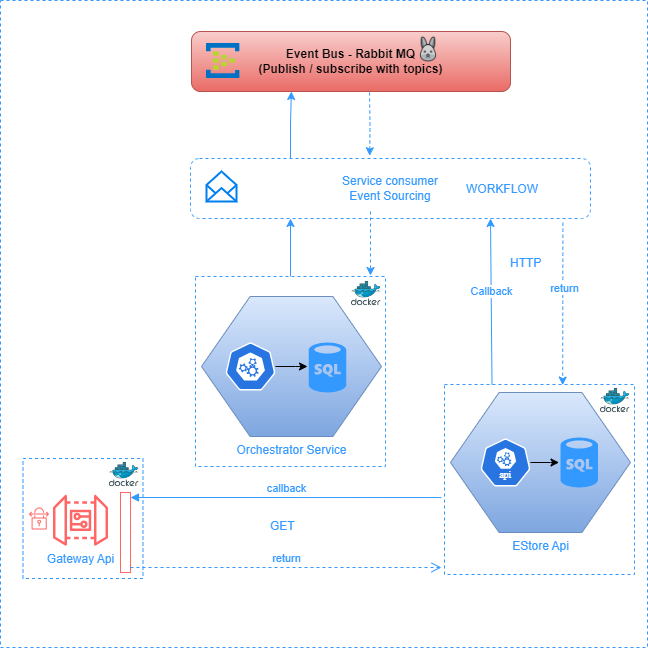

The diagram above was exported from draw.io. Its source (the exported page's mxGraphModel, read from the mxfile embedded in the PNG):
<mxGraphModel dx="1247" dy="642" grid="1" gridSize="10" guides="1" tooltips="1" connect="1" arrows="1" fold="1" page="1" pageScale="1" pageWidth="850" pageHeight="1100" math="0" shadow="0">
  <root>
    <mxCell id="0" />
    <mxCell id="1" parent="0" />
    <mxCell id="fPdykxzs2_3tH34SnyUe-1" value="" style="whiteSpace=wrap;html=1;aspect=fixed;dashed=1;fillColor=none;strokeColor=#3399FF;movable=1;resizable=1;rotatable=1;deletable=1;editable=1;locked=0;connectable=1;" vertex="1" parent="1">
      <mxGeometry x="89" y="28" width="647" height="647" as="geometry" />
    </mxCell>
    <mxCell id="fPdykxzs2_3tH34SnyUe-44" value="&lt;font color=&quot;#3399ff&quot;&gt;Service consumer&lt;/font&gt;&lt;div&gt;&lt;font color=&quot;#3399ff&quot;&gt;Event Sourcing&lt;/font&gt;&lt;/div&gt;" style="rounded=1;whiteSpace=wrap;html=1;fillColor=none;strokeColor=#3399FF;dashed=1;movable=1;resizable=1;rotatable=1;deletable=1;editable=1;locked=0;connectable=1;" vertex="1" parent="1">
      <mxGeometry x="279" y="186" width="400" height="60" as="geometry" />
    </mxCell>
    <mxCell id="fPdykxzs2_3tH34SnyUe-7" value="" style="whiteSpace=wrap;html=1;aspect=fixed;dashed=1;fillColor=none;strokeColor=#3399FF;movable=1;resizable=1;rotatable=1;deletable=1;editable=1;locked=0;connectable=1;" vertex="1" parent="1">
      <mxGeometry x="533" y="412" width="190" height="190" as="geometry" />
    </mxCell>
    <mxCell id="fPdykxzs2_3tH34SnyUe-18" value="" style="whiteSpace=wrap;html=1;aspect=fixed;dashed=1;fillColor=none;strokeColor=#3399FF;movable=1;resizable=1;rotatable=1;deletable=1;editable=1;locked=0;connectable=1;" vertex="1" parent="1">
      <mxGeometry x="111.49" y="486" width="120" height="120" as="geometry" />
    </mxCell>
    <mxCell id="fPdykxzs2_3tH34SnyUe-53" value="" style="edgeStyle=orthogonalEdgeStyle;rounded=0;orthogonalLoop=1;jettySize=auto;html=1;entryX=0.25;entryY=1;entryDx=0;entryDy=0;strokeColor=#3399FF;" edge="1" parent="1" source="fPdykxzs2_3tH34SnyUe-13" target="fPdykxzs2_3tH34SnyUe-44">
      <mxGeometry relative="1" as="geometry" />
    </mxCell>
    <mxCell id="fPdykxzs2_3tH34SnyUe-13" value="" style="whiteSpace=wrap;html=1;aspect=fixed;dashed=1;fillColor=none;strokeColor=#3399FF;movable=1;resizable=1;rotatable=1;deletable=1;editable=1;locked=0;connectable=1;" vertex="1" parent="1">
      <mxGeometry x="284" y="304" width="190" height="190" as="geometry" />
    </mxCell>
    <mxCell id="fPdykxzs2_3tH34SnyUe-4" value="&lt;font color=&quot;#3399ff&quot;&gt;EStore Api&lt;/font&gt;" style="verticalLabelPosition=bottom;verticalAlign=top;html=1;shape=hexagon;perimeter=hexagonPerimeter2;arcSize=6;size=0.27;strokeWidth=1;strokeColor=#6c8ebf;fillColor=#dae8fc;gradientColor=#7ea6e0;" vertex="1" parent="1">
      <mxGeometry x="539" y="420" width="180" height="140" as="geometry" />
    </mxCell>
    <mxCell id="fPdykxzs2_3tH34SnyUe-85" value="" style="edgeStyle=orthogonalEdgeStyle;rounded=0;orthogonalLoop=1;jettySize=auto;html=1;" edge="1" parent="1" source="fPdykxzs2_3tH34SnyUe-3">
      <mxGeometry relative="1" as="geometry">
        <mxPoint x="647.5" y="490" as="targetPoint" />
      </mxGeometry>
    </mxCell>
    <mxCell id="fPdykxzs2_3tH34SnyUe-3" value="" style="aspect=fixed;sketch=0;html=1;dashed=0;whitespace=wrap;verticalLabelPosition=bottom;verticalAlign=top;fillColor=#2875E2;strokeColor=#ffffff;points=[[0.005,0.63,0],[0.1,0.2,0],[0.9,0.2,0],[0.5,0,0],[0.995,0.63,0],[0.72,0.99,0],[0.5,1,0],[0.28,0.99,0]];shape=mxgraph.kubernetes.icon2;kubernetesLabel=1;prIcon=api" vertex="1" parent="1">
      <mxGeometry x="569" y="466" width="50" height="48" as="geometry" />
    </mxCell>
    <mxCell id="fPdykxzs2_3tH34SnyUe-8" value="" style="image;sketch=0;aspect=fixed;html=1;points=[];align=center;fontSize=12;image=img/lib/mscae/Docker.svg;" vertex="1" parent="1">
      <mxGeometry x="689" y="416" width="29.59" height="24.26" as="geometry" />
    </mxCell>
    <mxCell id="fPdykxzs2_3tH34SnyUe-9" value="&lt;font color=&quot;#3399ff&quot;&gt;Orchestrator Service&lt;/font&gt;" style="verticalLabelPosition=bottom;verticalAlign=top;html=1;shape=hexagon;perimeter=hexagonPerimeter2;arcSize=6;size=0.27;strokeWidth=1;strokeColor=#6c8ebf;fillColor=#dae8fc;gradientColor=#7ea6e0;" vertex="1" parent="1">
      <mxGeometry x="290" y="324" width="180" height="140" as="geometry" />
    </mxCell>
    <mxCell id="fPdykxzs2_3tH34SnyUe-14" value="" style="image;sketch=0;aspect=fixed;html=1;points=[];align=center;fontSize=12;image=img/lib/mscae/Docker.svg;" vertex="1" parent="1">
      <mxGeometry x="440" y="309" width="29.59" height="24.26" as="geometry" />
    </mxCell>
    <mxCell id="fPdykxzs2_3tH34SnyUe-83" value="" style="edgeStyle=orthogonalEdgeStyle;rounded=0;orthogonalLoop=1;jettySize=auto;html=1;" edge="1" parent="1" source="fPdykxzs2_3tH34SnyUe-15">
      <mxGeometry relative="1" as="geometry">
        <mxPoint x="396" y="394.0000000000002" as="targetPoint" />
      </mxGeometry>
    </mxCell>
    <mxCell id="fPdykxzs2_3tH34SnyUe-15" value="" style="aspect=fixed;sketch=0;html=1;dashed=0;whitespace=wrap;verticalLabelPosition=bottom;verticalAlign=top;fillColor=#2875E2;strokeColor=#ffffff;points=[[0.005,0.63,0],[0.1,0.2,0],[0.9,0.2,0],[0.5,0,0],[0.995,0.63,0],[0.72,0.99,0],[0.5,1,0],[0.28,0.99,0]];shape=mxgraph.kubernetes.icon2;prIcon=api" vertex="1" parent="1">
      <mxGeometry x="314" y="370" width="50" height="48" as="geometry" />
    </mxCell>
    <mxCell id="fPdykxzs2_3tH34SnyUe-17" value="&lt;font color=&quot;#3399ff&quot;&gt;Gateway Api&lt;/font&gt;" style="sketch=0;outlineConnect=0;fontColor=#232F3E;gradientColor=none;fillColor=#FF6666;strokeColor=none;dashed=0;verticalLabelPosition=bottom;verticalAlign=top;align=center;html=1;fontSize=12;fontStyle=0;aspect=fixed;pointerEvents=1;shape=mxgraph.aws4.iot_device_gateway;" vertex="1" parent="1">
      <mxGeometry x="141.48000000000002" y="521.9200000000001" width="55.03" height="51.5" as="geometry" />
    </mxCell>
    <mxCell id="fPdykxzs2_3tH34SnyUe-21" value="" style="image;sketch=0;aspect=fixed;html=1;points=[];align=center;fontSize=12;image=img/lib/mscae/Docker.svg;" vertex="1" parent="1">
      <mxGeometry x="197.9" y="490" width="29.59" height="24.26" as="geometry" />
    </mxCell>
    <mxCell id="fPdykxzs2_3tH34SnyUe-32" value="&lt;b&gt;Event Bus - Rabbit MQ&lt;/b&gt;&lt;div&gt;&lt;b&gt;(Publish / subscribe with topics)&lt;/b&gt;&lt;/div&gt;" style="rounded=1;whiteSpace=wrap;html=1;fillColor=#f8cecc;gradientColor=#ea6b66;strokeColor=#b85450;" vertex="1" parent="1">
      <mxGeometry x="280" y="59" width="319" height="60" as="geometry" />
    </mxCell>
    <mxCell id="fPdykxzs2_3tH34SnyUe-35" value="" style="image;sketch=0;aspect=fixed;html=1;points=[];align=center;fontSize=12;image=img/lib/mscae/Event_Hubs.svg;" vertex="1" parent="1">
      <mxGeometry x="295" y="71" width="33.6" height="35" as="geometry" />
    </mxCell>
    <mxCell id="fPdykxzs2_3tH34SnyUe-36" value="" style="shape=image;html=1;verticalAlign=top;verticalLabelPosition=bottom;labelBackgroundColor=#ffffff;imageAspect=0;aspect=fixed;image=https://cdn3.iconfinder.com/data/icons/animals-105/150/icon_animal_coelho-128.png" vertex="1" parent="1">
      <mxGeometry x="504" y="64" width="26" height="26" as="geometry" />
    </mxCell>
    <mxCell id="fPdykxzs2_3tH34SnyUe-49" style="edgeStyle=orthogonalEdgeStyle;rounded=0;orthogonalLoop=1;jettySize=auto;html=1;exitX=0.25;exitY=0;exitDx=0;exitDy=0;entryX=0.313;entryY=1;entryDx=0;entryDy=0;strokeColor=#3399FF;entryPerimeter=0;" edge="1" parent="1" source="fPdykxzs2_3tH34SnyUe-44" target="fPdykxzs2_3tH34SnyUe-32">
      <mxGeometry relative="1" as="geometry" />
    </mxCell>
    <mxCell id="fPdykxzs2_3tH34SnyUe-51" style="edgeStyle=orthogonalEdgeStyle;rounded=0;orthogonalLoop=1;jettySize=auto;html=1;entryX=0.448;entryY=-0.046;entryDx=0;entryDy=0;entryPerimeter=0;dashed=1;strokeColor=#3399FF;" edge="1" parent="1" target="fPdykxzs2_3tH34SnyUe-44">
      <mxGeometry relative="1" as="geometry">
        <mxPoint x="458" y="120" as="sourcePoint" />
      </mxGeometry>
    </mxCell>
    <mxCell id="fPdykxzs2_3tH34SnyUe-55" style="edgeStyle=orthogonalEdgeStyle;rounded=0;orthogonalLoop=1;jettySize=auto;html=1;exitX=0.75;exitY=1;exitDx=0;exitDy=0;entryX=0.448;entryY=-0.046;entryDx=0;entryDy=0;entryPerimeter=0;dashed=1;strokeColor=#3399FF;" edge="1" parent="1">
      <mxGeometry relative="1" as="geometry">
        <mxPoint x="459" y="239" as="sourcePoint" />
        <mxPoint x="459" y="303" as="targetPoint" />
      </mxGeometry>
    </mxCell>
    <mxCell id="fPdykxzs2_3tH34SnyUe-56" value="" style="endArrow=classic;html=1;rounded=0;entryX=0.75;entryY=1;entryDx=0;entryDy=0;exitX=0.25;exitY=0;exitDx=0;exitDy=0;strokeColor=#3399FF;" edge="1" parent="1" source="fPdykxzs2_3tH34SnyUe-7" target="fPdykxzs2_3tH34SnyUe-44">
      <mxGeometry width="50" height="50" relative="1" as="geometry">
        <mxPoint x="580" y="340" as="sourcePoint" />
        <mxPoint x="630" y="290" as="targetPoint" />
      </mxGeometry>
    </mxCell>
    <mxCell id="fPdykxzs2_3tH34SnyUe-60" value="&lt;font color=&quot;#3399ff&quot;&gt;Callback&lt;/font&gt;" style="edgeLabel;html=1;align=center;verticalAlign=middle;resizable=0;points=[];" vertex="1" connectable="0" parent="fPdykxzs2_3tH34SnyUe-56">
      <mxGeometry x="0.1327" relative="1" as="geometry">
        <mxPoint as="offset" />
      </mxGeometry>
    </mxCell>
    <mxCell id="fPdykxzs2_3tH34SnyUe-59" value="" style="endArrow=classic;html=1;rounded=0;entryX=0.622;entryY=0.003;entryDx=0;entryDy=0;entryPerimeter=0;exitX=0.931;exitY=1.07;exitDx=0;exitDy=0;exitPerimeter=0;dashed=1;strokeColor=#3399FF;" edge="1" parent="1" source="fPdykxzs2_3tH34SnyUe-44" target="fPdykxzs2_3tH34SnyUe-7">
      <mxGeometry width="50" height="50" relative="1" as="geometry">
        <mxPoint x="650" y="330" as="sourcePoint" />
        <mxPoint x="700" y="280" as="targetPoint" />
      </mxGeometry>
    </mxCell>
    <mxCell id="fPdykxzs2_3tH34SnyUe-61" value="&lt;font color=&quot;#3399ff&quot;&gt;return&lt;/font&gt;" style="edgeLabel;html=1;align=center;verticalAlign=middle;resizable=0;points=[];" vertex="1" connectable="0" parent="fPdykxzs2_3tH34SnyUe-59">
      <mxGeometry x="-0.2023" y="1" relative="1" as="geometry">
        <mxPoint as="offset" />
      </mxGeometry>
    </mxCell>
    <mxCell id="fPdykxzs2_3tH34SnyUe-63" value="&lt;font color=&quot;#3399ff&quot;&gt;HTTP&lt;/font&gt;" style="text;strokeColor=none;fillColor=none;align=left;verticalAlign=middle;spacingLeft=4;spacingRight=4;overflow=hidden;points=[[0,0.5],[1,0.5]];portConstraint=eastwest;rotatable=0;whiteSpace=wrap;html=1;" vertex="1" parent="1">
      <mxGeometry x="593" y="276" width="42" height="30" as="geometry" />
    </mxCell>
    <mxCell id="fPdykxzs2_3tH34SnyUe-64" value="" style="html=1;points=[[0,0,0,0,5],[0,1,0,0,-5],[1,0,0,0,5],[1,1,0,0,-5]];perimeter=orthogonalPerimeter;outlineConnect=0;targetShapes=umlLifeline;portConstraint=eastwest;newEdgeStyle={&quot;curved&quot;:0,&quot;rounded&quot;:0};strokeColor=#FF6666;" vertex="1" parent="1">
      <mxGeometry x="209" y="520" width="10" height="80" as="geometry" />
    </mxCell>
    <mxCell id="fPdykxzs2_3tH34SnyUe-65" value="&lt;font color=&quot;#3399ff&quot;&gt;callback&lt;/font&gt;" style="html=1;verticalAlign=bottom;endArrow=block;curved=0;rounded=0;entryX=1;entryY=0;entryDx=0;entryDy=5;exitX=-0.016;exitY=0.595;exitDx=0;exitDy=0;exitPerimeter=0;strokeColor=#3399FF;" edge="1" target="fPdykxzs2_3tH34SnyUe-64" parent="1" source="fPdykxzs2_3tH34SnyUe-7">
      <mxGeometry relative="1" as="geometry">
        <mxPoint x="289" y="525" as="sourcePoint" />
      </mxGeometry>
    </mxCell>
    <mxCell id="fPdykxzs2_3tH34SnyUe-66" value="&lt;font color=&quot;#3399ff&quot;&gt;return&lt;/font&gt;" style="html=1;verticalAlign=bottom;endArrow=open;dashed=1;endSize=8;curved=0;rounded=0;exitX=1;exitY=1;exitDx=0;exitDy=-5;strokeColor=#3399FF;" edge="1" source="fPdykxzs2_3tH34SnyUe-64" parent="1">
      <mxGeometry relative="1" as="geometry">
        <mxPoint x="530" y="595" as="targetPoint" />
      </mxGeometry>
    </mxCell>
    <mxCell id="fPdykxzs2_3tH34SnyUe-67" value="&lt;font color=&quot;#3399ff&quot;&gt;GET&lt;/font&gt;" style="text;strokeColor=none;fillColor=none;align=left;verticalAlign=middle;spacingLeft=4;spacingRight=4;overflow=hidden;points=[[0,0.5],[1,0.5]];portConstraint=eastwest;rotatable=0;whiteSpace=wrap;html=1;" vertex="1" parent="1">
      <mxGeometry x="353" y="539" width="40" height="30" as="geometry" />
    </mxCell>
    <mxCell id="fPdykxzs2_3tH34SnyUe-68" value="&lt;font color=&quot;#3399ff&quot;&gt;WORKFLOW&lt;/font&gt;" style="text;strokeColor=none;fillColor=none;align=left;verticalAlign=middle;spacingLeft=4;spacingRight=4;overflow=hidden;points=[[0,0.5],[1,0.5]];portConstraint=eastwest;rotatable=0;whiteSpace=wrap;html=1;" vertex="1" parent="1">
      <mxGeometry x="549" y="202" width="90" height="30" as="geometry" />
    </mxCell>
    <mxCell id="fPdykxzs2_3tH34SnyUe-73" value="" style="html=1;verticalLabelPosition=bottom;align=center;labelBackgroundColor=#ffffff;verticalAlign=top;strokeWidth=2;strokeColor=#0080F0;shadow=0;dashed=0;shape=mxgraph.ios7.icons.envelope_(empty);" vertex="1" parent="1">
      <mxGeometry x="295" y="199" width="30" height="30" as="geometry" />
    </mxCell>
    <mxCell id="fPdykxzs2_3tH34SnyUe-81" value="" style="sketch=0;outlineConnect=0;fontColor=#232F3E;gradientColor=none;fillColor=#FF6666;strokeColor=none;dashed=0;verticalLabelPosition=bottom;verticalAlign=top;align=center;html=1;fontSize=12;fontStyle=0;aspect=fixed;pointerEvents=1;shape=mxgraph.aws4.vpn_connection;" vertex="1" parent="1">
      <mxGeometry x="117.48" y="534.8499999999999" width="20" height="22.29" as="geometry" />
    </mxCell>
    <mxCell id="fPdykxzs2_3tH34SnyUe-87" value="" style="verticalLabelPosition=bottom;html=1;verticalAlign=top;align=center;strokeColor=none;fillColor=#3399FF;shape=mxgraph.azure.sql_database;" vertex="1" parent="1">
      <mxGeometry x="397.25" y="370" width="37.5" height="50" as="geometry" />
    </mxCell>
    <mxCell id="fPdykxzs2_3tH34SnyUe-88" value="" style="verticalLabelPosition=bottom;html=1;verticalAlign=top;align=center;strokeColor=none;fillColor=#3399FF;shape=mxgraph.azure.sql_database;gradientColor=none;" vertex="1" parent="1">
      <mxGeometry x="649" y="465" width="37.5" height="50" as="geometry" />
    </mxCell>
  </root>
</mxGraphModel>